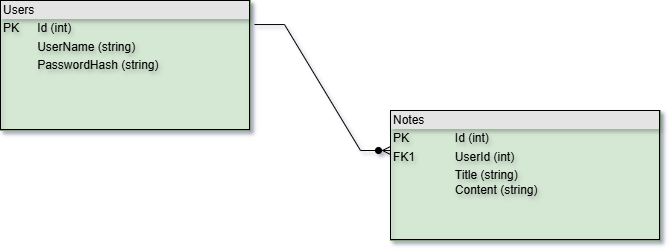

The diagram above was exported from draw.io. Its source (the exported page's mxGraphModel, read from the mxfile embedded in the PNG):
<mxGraphModel dx="946" dy="631" grid="1" gridSize="10" guides="1" tooltips="1" connect="1" arrows="1" fold="1" page="1" pageScale="1" pageWidth="827" pageHeight="1169" background="#ffffff" math="0" shadow="1">
  <root>
    <mxCell id="0" />
    <mxCell id="1" parent="0" />
    <mxCell id="iN4fOaPPbiY1AHrZ6Gwj-4" parent="1" style="verticalAlign=top;align=left;overflow=fill;html=1;whiteSpace=wrap;fillColor=#d5e8d4;strokeColor=#82b366;labelBorderColor=default;textShadow=1;" value="&lt;div style=&quot;box-sizing: border-box; width: 100%; background: rgb(228, 228, 228); padding: 2px;&quot;&gt;Notes&lt;/div&gt;&lt;table style=&quot;width:100%;font-size:1em;&quot; cellpadding=&quot;2&quot; cellspacing=&quot;0&quot;&gt;&lt;tbody&gt;&lt;tr&gt;&lt;td&gt;PK&lt;/td&gt;&lt;td&gt;Id (int)&lt;/td&gt;&lt;/tr&gt;&lt;tr&gt;&lt;td&gt;FK1&lt;/td&gt;&lt;td&gt;UserId (int)&lt;/td&gt;&lt;/tr&gt;&lt;tr&gt;&lt;td&gt;&lt;/td&gt;&lt;td&gt;Title (string)&lt;br&gt;Content (string)&lt;/td&gt;&lt;/tr&gt;&lt;/tbody&gt;&lt;/table&gt;" vertex="1">
      <mxGeometry height="130" width="270" x="440" y="210" as="geometry" />
    </mxCell>
    <mxCell id="iN4fOaPPbiY1AHrZ6Gwj-7" parent="1" style="verticalAlign=top;align=left;overflow=fill;html=1;whiteSpace=wrap;fillColor=#d5e8d4;strokeColor=#82b366;labelBorderColor=default;textShadow=1;" value="&lt;div style=&quot;box-sizing: border-box; width: 100%; background: rgb(228, 228, 228); padding: 2px;&quot;&gt;Users&lt;/div&gt;&lt;table style=&quot;width:100%;font-size:1em;&quot; cellpadding=&quot;2&quot; cellspacing=&quot;0&quot;&gt;&lt;tbody&gt;&lt;tr&gt;&lt;td&gt;PK&lt;/td&gt;&lt;td&gt;Id (int)&lt;/td&gt;&lt;/tr&gt;&lt;tr&gt;&lt;td&gt;&lt;br&gt;&lt;/td&gt;&lt;td&gt;UserName (string)&lt;/td&gt;&lt;/tr&gt;&lt;tr&gt;&lt;td&gt;&lt;/td&gt;&lt;td&gt;PasswordHash (string)&lt;/td&gt;&lt;/tr&gt;&lt;/tbody&gt;&lt;/table&gt;" vertex="1">
      <mxGeometry height="130" width="250" x="50" y="100" as="geometry" />
    </mxCell>
    <mxCell id="iN4fOaPPbiY1AHrZ6Gwj-11" edge="1" parent="1" source="iN4fOaPPbiY1AHrZ6Gwj-7" style="edgeStyle=entityRelationEdgeStyle;fontSize=12;html=1;endArrow=manyOptional;endFill=1;startArrow=none;rounded=0;startFill=0;exitX=1.016;exitY=0.185;exitDx=0;exitDy=0;exitPerimeter=0;" value="">
      <mxGeometry height="60" relative="1" width="60" as="geometry">
        <mxPoint x="380" y="310" as="sourcePoint" />
        <mxPoint x="440" y="250" as="targetPoint" />
      </mxGeometry>
    </mxCell>
  </root>
</mxGraphModel>